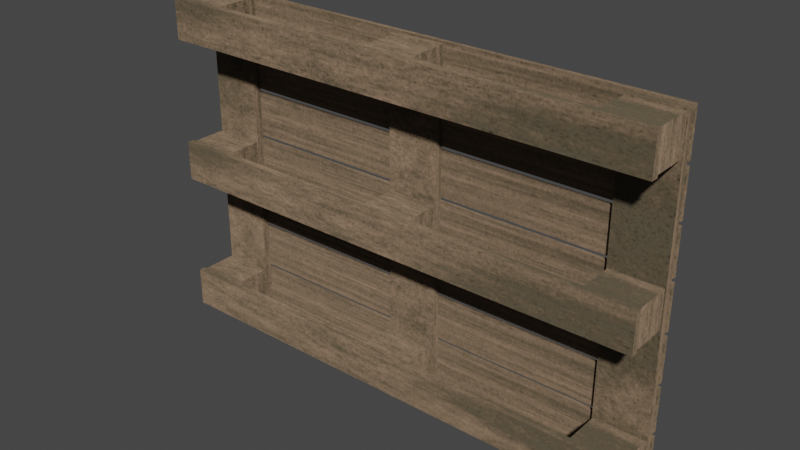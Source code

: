 # Source: wooden_pallette.blend  (saved by Blender 2.92.15; exported with 4.5.12 LTS)
import bpy
from mathutils import Matrix  # noqa: F401  (used for matrix-valued properties, if any)

bpy.ops.wm.read_factory_settings(use_empty=True)
scene = bpy.context.scene
scene.name = 'Scene'

# ---- collections
col_collection = bpy.data.collections.new('Collection'); scene.collection.children.link(col_collection)

# ---- images (referenced by path relative to the original .blend; pixels are not part of the script)
import os
ASSET_DIR = os.environ.get("B2B_ASSET_DIR", "")  # directory of the original .blend (textures are referenced by path, not embedded)
HERE = os.path.dirname(os.path.abspath(__file__))  # packed textures are extracted next to this script under _unpacked/

def load_image(name, relpath, width, height, colorspace="sRGB"):
    """Load a texture the original file referenced (path relative to the .blend, or extracted next to this script)."""
    p = next((c for c in (os.path.join(HERE, relpath), os.path.join(ASSET_DIR, relpath)) if relpath and os.path.exists(c)), "")
    if p:
        img = bpy.data.images.load(p, check_existing=True)
        img.name = name
    else:  # same state as the original file: an image datablock whose file is absent (Cycles renders it pink)
        img = bpy.data.images.new(name, width, height)
        img.source = "FILE"
        img.filepath = "//" + (relpath or name)
    img.colorspace_settings.name = colorspace
    return img
img_palette_r = load_image('Palette_r', '_unpacked/Palette_r.b46e1671.png', 1024, 1024, 'Non-Color')
img_palette_n = load_image('Palette_n', '_unpacked/Palette_n.8525611f.png', 1024, 1024, 'Non-Color')
img_palette_t = load_image('Palette_t', '_unpacked/Palette_t.72ea1d9e.png', 1024, 1024, 'sRGB')

# ---- materials (node trees are filled in below, after node groups)
mat_pallette_baked = bpy.data.materials.new('Pallette_BAKED')
mat_pallette_baked.use_transparent_shadow = False

# ---- material node trees
mat_pallette_baked.use_nodes = True; mat_pallette_baked.node_tree.nodes.clear()
_N = mat_pallette_baked.node_tree.nodes; _L = mat_pallette_baked.node_tree.links
n0 = _N.new('ShaderNodeOutputMaterial'); n0.name = 'Material Output'; n0.location = (0, 0)
n1 = _N.new('ShaderNodeTexCoord'); n1.name = 'Texture Coordinate'; n1.location = (-1800, 0)
n2 = _N.new('ShaderNodeTexImage'); n2.name = 'Image Texture.002'; n2.location = (-1000, -250)
n2.hide = True
n2.image = img_palette_r
n3 = _N.new('ShaderNodeBsdfDiffuse'); n3.name = 'Diffuse BSDF'; n3.location = (-400, 0)
n4 = _N.new('ShaderNodeNormalMap'); n4.name = 'Normal Map'; n4.location = (-600, -60)
n5 = _N.new('ShaderNodeTexImage'); n5.name = 'Image Texture'; n5.location = (-890, -100)
n5.image = img_palette_n
n6 = _N.new('ShaderNodeTexImage'); n6.name = 'Image Texture.001'; n6.location = (-690, -20)
n6.image = img_palette_t
_L.new(n1.outputs[2], n2.inputs[0])
_L.new(n3.outputs[0], n0.inputs[0])
_L.new(n2.outputs[0], n3.inputs[1])
_L.new(n4.outputs[0], n3.inputs[2])
_L.new(n5.outputs[0], n4.inputs[1])
_L.new(n6.outputs[0], n3.inputs[0])
n0.is_active_output = True

# ---- world
world_world = bpy.data.worlds.new('World'); scene.world = world_world
world_world.use_nodes = True; world_world.node_tree.nodes.clear()
_N = world_world.node_tree.nodes; _L = world_world.node_tree.links
n0 = _N.new('ShaderNodeOutputWorld'); n0.name = 'World Output'; n0.location = (300, 300)
n1 = _N.new('ShaderNodeBackground'); n1.name = 'Background'; n1.location = (10, 300)
n1.inputs[0].default_value = (0.05088, 0.05088, 0.05088, 1.0)
_L.new(n1.outputs[0], n0.inputs[0])
n0.is_active_output = True
world_world.color = (0.05088, 0.05088, 0.05088)
world_world.use_sun_shadow = False
world_world.sun_shadow_jitter_overblur = 0.0

# ---- meshes
me_cube_034 = bpy.data.meshes.new('Cube.034')
me_cube_034.from_pydata([(-0.1, -0.1074, 0.7032), (-0.1, 0.04264, 0.7032), (-0.1, -0.1074, 0.5532), (-0.1, 0.04264, 0.5532), (0.1, -0.1074, 0.7032), (0.1, 0.04264, 0.7032), (0.1, -0.1074, 0.5532), (0.1, 0.04264, 0.5532), (-1.0, -0.1374, 0.7082), (-1.0, -0.1074, 0.7082), (-1.0, -0.1374, 0.5482), (-1.0, -0.1074, 0.5482), (1.0, -0.1374, 0.7082), (1.0, -0.1074, 0.7082), (1.0, -0.1374, 0.5482), (1.0, -0.1074, 0.5482), (-0.995, -0.1074, 0.7032), (-0.995, 0.04264, 0.7032), (-0.995, -0.1074, 0.5532), (-0.995, 0.04264, 0.5532), (-0.795, -0.1074, 0.7032), (-0.795, 0.04264, 0.7032), (-0.795, -0.1074, 0.5532), (-0.795, 0.04264, 0.5532), (0.795, -0.1074, 0.7032), (0.795, 0.04264, 0.7032), (0.795, -0.1074, 0.5532), (0.795, 0.04264, 0.5532), (0.995, -0.1074, 0.7032), (0.995, 0.04264, 0.7032), (0.995, -0.1074, 0.5532), (0.995, 0.04264, 0.5532), (-1.0, 0.04264, 0.7082), (-1.0, 0.07264, 0.7082), (-0.79, 0.04264, 0.7082), (-0.79, 0.07264, 0.7082), (-0.105, 0.04264, 0.7082), (-0.105, 0.07264, 0.7082), (0.105, 0.04264, 0.7082), (0.105, 0.07264, 0.7082), (0.79, 0.04264, 0.7082), (0.79, 0.07264, 0.7082), (1.0, 0.04264, 0.7082), (1.0, 0.07264, 0.7082), (-0.1, -0.1074, 0.1232), (-0.1, 0.04264, 0.1232), (-0.1, -0.1074, -0.02677), (-0.1, 0.04264, -0.02677), (0.1, -0.1074, 0.1232), (0.1, 0.04264, 0.1232), (0.1, -0.1074, -0.02677), (0.1, 0.04264, -0.02677), (-1.0, -0.1374, 0.1282), (-1.0, -0.1074, 0.1282), (-1.0, -0.1374, -0.03177), (-1.0, -0.1074, -0.03177), (1.0, -0.1374, 0.1282), (1.0, -0.1074, 0.1282), (1.0, -0.1374, -0.03177), (1.0, -0.1074, -0.03177), (-0.995, -0.1074, 0.1232), (-0.995, 0.04264, 0.1232), (-0.995, -0.1074, -0.02677), (-0.995, 0.04264, -0.02677), (-0.795, -0.1074, 0.1232), (-0.795, 0.04264, 0.1232), (-0.795, -0.1074, -0.02677), (-0.795, 0.04264, -0.02677), (0.795, -0.1074, 0.1232), (0.795, 0.04264, 0.1232), (0.795, -0.1074, -0.02677), (0.795, 0.04264, -0.02677), (0.995, -0.1074, 0.1232), (0.995, 0.04264, 0.1232), (0.995, -0.1074, -0.02677), (0.995, 0.04264, -0.02677), (-0.105, 0.07264, -0.4518), (0.105, 0.07264, -0.4518), (-0.1, -0.1074, -0.4568), (-0.1, 0.04264, -0.4568), (-0.1, -0.1074, -0.6068), (-0.1, 0.04264, -0.6068), (0.1, -0.1074, -0.4568), (0.1, 0.04264, -0.4568), (0.1, -0.1074, -0.6068), (0.1, 0.04264, -0.6068), (-1.0, -0.1374, -0.4518), (-1.0, -0.1074, -0.4518), (-1.0, -0.1374, -0.6118), (-1.0, -0.1074, -0.6118), (1.0, -0.1374, -0.4518), (1.0, -0.1074, -0.4518), (1.0, -0.1374, -0.6118), (1.0, -0.1074, -0.6118), (-0.995, -0.1074, -0.4568), (-0.995, 0.04264, -0.4568), (-0.995, -0.1074, -0.6068), (-0.995, 0.04264, -0.6068), (-0.795, -0.1074, -0.4568), (-0.795, 0.04264, -0.4568), (-0.795, -0.1074, -0.6068), (-0.795, 0.04264, -0.6068), (0.795, -0.1074, -0.4568), (0.795, 0.04264, -0.4568), (0.795, -0.1074, -0.6068), (0.795, 0.04264, -0.6068), (0.995, -0.1074, -0.4568), (0.995, 0.04264, -0.4568), (0.995, -0.1074, -0.6068), (0.995, 0.04264, -0.6068), (-1.0, 0.04264, -0.6118), (-1.0, 0.07264, -0.6118), (-0.79, 0.04264, -0.6118), (-0.79, 0.07264, -0.6118), (-0.105, 0.04264, -0.6118), (-0.105, 0.07264, -0.6118), (0.105, 0.04264, -0.6118), (0.105, 0.07264, -0.6118), (0.79, 0.04264, -0.6118), (0.79, 0.07264, -0.6118), (1.0, 0.04264, -0.6118), (1.0, 0.07264, -0.6118), (-1.005, 0.07014, 0.7169), (-1.005, 0.08514, 0.7169), (-1.005, 0.07014, 0.5394), (-1.005, 0.08514, 0.5394), (1.005, 0.07014, 0.7169), (1.005, 0.08514, 0.7169), (1.005, 0.07014, 0.5394), (1.005, 0.08514, 0.5394), (-1.005, 0.07014, 0.5216), (-1.005, 0.08514, 0.5216), (-1.005, 0.07014, 0.3441), (-1.005, 0.08514, 0.3441), (1.005, 0.07014, 0.5216), (1.005, 0.08514, 0.5216), (1.005, 0.07014, 0.3441), (1.005, 0.08514, 0.3441), (-1.005, 0.07014, 0.3264), (-1.005, 0.08514, 0.3264), (-1.005, 0.07014, 0.1489), (-1.005, 0.08514, 0.1489), (1.005, 0.07014, 0.3264), (1.005, 0.08514, 0.3264), (1.005, 0.07014, 0.1489), (1.005, 0.08514, 0.1489), (-1.005, 0.07014, 0.1312), (-1.005, 0.08514, 0.1312), (-1.005, 0.07014, -0.04632), (-1.005, 0.08514, -0.04632), (1.005, 0.07014, 0.1312), (1.005, 0.08514, 0.1312), (1.005, 0.07014, -0.04632), (1.005, 0.08514, -0.04632), (-1.005, 0.07014, -0.06407), (-1.005, 0.08514, -0.06407), (-1.005, 0.07014, -0.2416), (-1.005, 0.08514, -0.2416), (1.005, 0.07014, -0.06407), (1.005, 0.08514, -0.06407), (1.005, 0.07014, -0.2416), (1.005, 0.08514, -0.2416), (-1.005, 0.07014, -0.2593), (-1.005, 0.08514, -0.2593), (-1.005, 0.07014, -0.4368), (-1.005, 0.08514, -0.4368), (1.005, 0.07014, -0.2593), (1.005, 0.08514, -0.2593), (1.005, 0.07014, -0.4368), (1.005, 0.08514, -0.4368), (-1.005, 0.07014, -0.4545), (-1.005, 0.08514, -0.4545), (-1.005, 0.07014, -0.632), (-1.005, 0.08514, -0.632), (1.005, 0.07014, -0.4545), (1.005, 0.08514, -0.4545), (1.005, 0.07014, -0.632), (1.005, 0.08514, -0.632)], [], [(0, 1, 3, 2), (2, 3, 7, 6), (6, 7, 5, 4), (4, 5, 1, 0), (8, 9, 11, 10), (10, 11, 15, 14), (14, 15, 13, 12), (12, 13, 9, 8), (10, 14, 12, 8), (15, 11, 9, 13), (16, 17, 19, 18), (18, 19, 23, 22), (22, 23, 21, 20), (20, 21, 17, 16), (18, 22, 20, 16), (24, 25, 27, 26), (26, 27, 31, 30), (30, 31, 29, 28), (28, 29, 25, 24), (33, 111, 110, 32), (34, 35, 33, 32), (37, 76, 115, 114, 36), (38, 39, 37, 36), (77, 76, 37, 39), (41, 119, 118, 40), (42, 43, 41, 40), (44, 45, 47, 46), (46, 47, 51, 50), (50, 51, 49, 48), (48, 49, 45, 44), (52, 53, 55, 54), (54, 55, 59, 58), (58, 59, 57, 56), (56, 57, 53, 52), (54, 58, 56, 52), (59, 55, 53, 57), (60, 61, 63, 62), (62, 63, 67, 66), (66, 67, 65, 64), (64, 65, 61, 60), (67, 63, 61, 65), (68, 69, 71, 70), (70, 71, 75, 74), (74, 75, 73, 72), (72, 73, 69, 68), (75, 71, 69, 73), (78, 79, 81, 80), (80, 81, 85, 84), (84, 85, 83, 82), (82, 83, 79, 78), (86, 87, 89, 88), (88, 89, 93, 92), (92, 93, 91, 90), (90, 91, 87, 86), (88, 92, 90, 86), (93, 89, 87, 91), (94, 95, 97, 96), (96, 97, 101, 100), (100, 101, 99, 98), (98, 99, 95, 94), (102, 103, 105, 104), (104, 105, 109, 108), (108, 109, 107, 106), (106, 107, 103, 102), (34, 32, 110, 112), (110, 111, 113, 112), (33, 35, 113, 111), (35, 34, 112, 113), (38, 36, 114, 116), (114, 115, 117, 116), (77, 39, 38, 116, 117), (42, 40, 118, 120), (118, 119, 121, 120), (41, 43, 121, 119), (43, 42, 120, 121), (122, 123, 125, 124), (124, 125, 129, 128), (128, 129, 127, 126), (126, 127, 123, 122), (124, 128, 126, 122), (129, 125, 123, 127), (130, 131, 133, 132), (132, 133, 137, 136), (136, 137, 135, 134), (134, 135, 131, 130), (132, 136, 134, 130), (137, 133, 131, 135), (138, 139, 141, 140), (140, 141, 145, 144), (144, 145, 143, 142), (142, 143, 139, 138), (140, 144, 142, 138), (145, 141, 139, 143), (146, 147, 149, 148), (148, 149, 153, 152), (152, 153, 151, 150), (150, 151, 147, 146), (148, 152, 150, 146), (153, 149, 147, 151), (154, 155, 157, 156), (156, 157, 161, 160), (160, 161, 159, 158), (158, 159, 155, 154), (156, 160, 158, 154), (161, 157, 155, 159), (162, 163, 165, 164), (164, 165, 169, 168), (168, 169, 167, 166), (166, 167, 163, 162), (164, 168, 166, 162), (169, 165, 163, 167), (170, 171, 173, 172), (172, 173, 177, 176), (176, 177, 175, 174), (174, 175, 171, 170), (172, 176, 174, 170), (177, 173, 171, 175)])
_uv = me_cube_034.uv_layers.new(name='BakeUVMap')
_uv.uv.foreach_set('vector', [0.3891, 0.9161, 0.3891, 0.941, 0.3642, 0.941, 0.3642, 0.9161, 0.09131, 0.89, 0.06647, 0.89, 0.06647, 0.8569, 0.09131, 0.8569, 0.949, 0.7418, 0.949, 0.7666, 0.9241, 0.7666, 0.9241, 0.7418, 0.09131, 0.8292, 0.06647, 0.8292, 0.06647, 0.796, 0.09131, 0.796, 0.9602, 0.401, 0.9552, 0.401, 0.9552, 0.3745, 0.9602, 0.3745, 0.7999, 0.3451, 0.7949, 0.3451, 0.7949, 0.01388, 0.7999, 0.01388, 0.6665, 0.9563, 0.6616, 0.9563, 0.6616, 0.9298, 0.6665, 0.9298, 0.7671, 0.3451, 0.7622, 0.3451, 0.7622, 0.01388, 0.7671, 0.01388, 0.2632, 0.3745, 0.2632, 0.7058, 0.2367, 0.7058, 0.2367, 0.3745, 0.3174, 0.3745, 0.3174, 0.7058, 0.2909, 0.7058, 0.2909, 0.3745, 0.03872, 0.9178, 0.03872, 0.9426, 0.01388, 0.9426, 0.01388, 0.9178, 0.8438, 0.8884, 0.8189, 0.8884, 0.8189, 0.8553, 0.8438, 0.8553, 0.949, 0.847, 0.949, 0.8718, 0.9241, 0.8718, 0.9241, 0.847, 0.3891, 0.7666, 0.3642, 0.7666, 0.3642, 0.7335, 0.3891, 0.7335, 0.03872, 0.8569, 0.03872, 0.89, 0.01388, 0.89, 0.01388, 0.8569, 0.09131, 0.9178, 0.09131, 0.9426, 0.06647, 0.9426, 0.06647, 0.9178, 0.2839, 0.7666, 0.2591, 0.7666, 0.2591, 0.7335, 0.2839, 0.7335, 0.949, 0.7944, 0.949, 0.8192, 0.9241, 0.8192, 0.9241, 0.7944, 0.3891, 0.8884, 0.3642, 0.8884, 0.3642, 0.8553, 0.3891, 0.8553, 0.1936, 0.9521, 0.1936, 0.7335, 0.1986, 0.7335, 0.1986, 0.9521, 0.4218, 0.8934, 0.4168, 0.8934, 0.4168, 0.8586, 0.4218, 0.8586, 0.6417, 0.8395, 0.6417, 0.6474, 0.6417, 0.6209, 0.6467, 0.6209, 0.6467, 0.8395, 0.4218, 0.9559, 0.4168, 0.9559, 0.4168, 0.9211, 0.4218, 0.9211, 0.7038, 0.3745, 0.7386, 0.3745, 0.7386, 0.5666, 0.7038, 0.5666, 0.2263, 0.9521, 0.2263, 0.7335, 0.2313, 0.7335, 0.2313, 0.9521, 0.4218, 0.7683, 0.4168, 0.7683, 0.4168, 0.7335, 0.4218, 0.7335, 0.6338, 0.9199, 0.6338, 0.9447, 0.609, 0.9447, 0.609, 0.9199, 0.3365, 0.8275, 0.3117, 0.8275, 0.3117, 0.7944, 0.3365, 0.7944, 0.3365, 0.9161, 0.3365, 0.941, 0.3117, 0.941, 0.3117, 0.9161, 0.2839, 0.8275, 0.2591, 0.8275, 0.2591, 0.7944, 0.2839, 0.7944, 0.9602, 0.5095, 0.9552, 0.5095, 0.9552, 0.483, 0.9602, 0.483, 0.8368, 0.7058, 0.8318, 0.7058, 0.8318, 0.3745, 0.8368, 0.3745, 0.9602, 0.4553, 0.9552, 0.4553, 0.9552, 0.4288, 0.9602, 0.4288, 0.8326, 0.3451, 0.8276, 0.3451, 0.8276, 0.01388, 0.8326, 0.01388, 0.2089, 0.3745, 0.2089, 0.7058, 0.1824, 0.7058, 0.1824, 0.3745, 0.1547, 0.3745, 0.1547, 0.7058, 0.1282, 0.7058, 0.1282, 0.3745, 0.8964, 0.8996, 0.8964, 0.9244, 0.8715, 0.9244, 0.8715, 0.8996, 0.7912, 0.8275, 0.7663, 0.8275, 0.7663, 0.7944, 0.7912, 0.7944, 0.8438, 0.9161, 0.8438, 0.941, 0.8189, 0.941, 0.8189, 0.9161, 0.7245, 0.2934, 0.6996, 0.2934, 0.6996, 0.2602, 0.7245, 0.2602, 0.8438, 0.7944, 0.8438, 0.8275, 0.8189, 0.8275, 0.8189, 0.7944, 0.7912, 0.9161, 0.7912, 0.941, 0.7663, 0.941, 0.7663, 0.9161, 0.3365, 0.7666, 0.3117, 0.7666, 0.3117, 0.7335, 0.3365, 0.7335, 0.2839, 0.9161, 0.2839, 0.941, 0.2591, 0.941, 0.2591, 0.9161, 0.2839, 0.8884, 0.2591, 0.8884, 0.2591, 0.8553, 0.2839, 0.8553, 0.3891, 0.7944, 0.3891, 0.8275, 0.3642, 0.8275, 0.3642, 0.7944, 0.8715, 0.7418, 0.8964, 0.7418, 0.8964, 0.7666, 0.8715, 0.7666, 0.7912, 0.8884, 0.7663, 0.8884, 0.7663, 0.8553, 0.7912, 0.8553, 0.6996, 0.3211, 0.7245, 0.3211, 0.7245, 0.346, 0.6996, 0.346, 0.3365, 0.8884, 0.3117, 0.8884, 0.3117, 0.8553, 0.3365, 0.8553, 0.9602, 0.5638, 0.9552, 0.5638, 0.9552, 0.5373, 0.9602, 0.5373, 0.804, 0.7058, 0.7991, 0.7058, 0.7991, 0.3745, 0.804, 0.3745, 0.9602, 0.618, 0.9552, 0.618, 0.9552, 0.5915, 0.9602, 0.5915, 0.7713, 0.7058, 0.7663, 0.7058, 0.7663, 0.3745, 0.7713, 0.3745, 0.3717, 0.3745, 0.3717, 0.7058, 0.3452, 0.7058, 0.3452, 0.3745, 0.4259, 0.3745, 0.4259, 0.7058, 0.3994, 0.7058, 0.3994, 0.3745, 0.8715, 0.847, 0.8964, 0.847, 0.8964, 0.8718, 0.8715, 0.8718, 0.7912, 0.7666, 0.7663, 0.7666, 0.7663, 0.7335, 0.7912, 0.7335, 0.8189, 0.7418, 0.8438, 0.7418, 0.8438, 0.7666, 0.8189, 0.7666, 0.03872, 0.7683, 0.01388, 0.7683, 0.01388, 0.7352, 0.03872, 0.7352, 0.8715, 0.7944, 0.8964, 0.7944, 0.8964, 0.8192, 0.8715, 0.8192, 0.09131, 0.7683, 0.06647, 0.7683, 0.06647, 0.7352, 0.09131, 0.7352, 0.609, 0.8673, 0.6338, 0.8673, 0.6338, 0.8921, 0.609, 0.8921, 0.03872, 0.8292, 0.01388, 0.8292, 0.01388, 0.796, 0.03872, 0.796, 0.7344, 0.2325, 0.6996, 0.2325, 0.6996, 0.01388, 0.7344, 0.01388, 0.4218, 0.8308, 0.4168, 0.8308, 0.4168, 0.796, 0.4218, 0.796, 0.551, 0.5931, 0.5162, 0.5931, 0.5162, 0.3745, 0.551, 0.3745, 0.1609, 0.7335, 0.1659, 0.7335, 0.1659, 0.9521, 0.1609, 0.9521, 0.6135, 0.5931, 0.5787, 0.5931, 0.5787, 0.3745, 0.6135, 0.3745, 0.9291, 0.9344, 0.9241, 0.9344, 0.9241, 0.8996, 0.9291, 0.8996, 0.609, 0.813, 0.609, 0.6209, 0.614, 0.6209, 0.614, 0.8395, 0.609, 0.8395, 0.6761, 0.5931, 0.6413, 0.5931, 0.6413, 0.3745, 0.6761, 0.3745, 0.6665, 0.902, 0.6616, 0.902, 0.6616, 0.8673, 0.6665, 0.8673, 0.4885, 0.5931, 0.4537, 0.5931, 0.4537, 0.3745, 0.4885, 0.3745, 0.1282, 0.7335, 0.1331, 0.7335, 0.1331, 0.9521, 0.1282, 0.9521, 0.9838, 0.04327, 0.9813, 0.04327, 0.9813, 0.01388, 0.9838, 0.01388, 0.4562, 0.9538, 0.4537, 0.9538, 0.4537, 0.6209, 0.4562, 0.6209, 0.9792, 0.8283, 0.9767, 0.8283, 0.9767, 0.7989, 0.9792, 0.7989, 0.7365, 0.9273, 0.734, 0.9273, 0.734, 0.5944, 0.7365, 0.5944, 0.6147, 0.01388, 0.6147, 0.3468, 0.5854, 0.3468, 0.5854, 0.01388, 0.5576, 0.01388, 0.5576, 0.3468, 0.5282, 0.3468, 0.5282, 0.01388, 0.9838, 0.1576, 0.9813, 0.1576, 0.9813, 0.1282, 0.9838, 0.1282, 0.9275, 0.7074, 0.925, 0.7074, 0.925, 0.3745, 0.9275, 0.3745, 0.9792, 0.7712, 0.9767, 0.7712, 0.9767, 0.7418, 0.9792, 0.7418, 0.8931, 0.3468, 0.8906, 0.3468, 0.8906, 0.01388, 0.8931, 0.01388, 0.4433, 0.01388, 0.4433, 0.3468, 0.4139, 0.3468, 0.4139, 0.01388, 0.3862, 0.01388, 0.3862, 0.3468, 0.3568, 0.3468, 0.3568, 0.01388, 0.874, 0.9816, 0.8715, 0.9816, 0.8715, 0.9522, 0.874, 0.9522, 0.5812, 0.9538, 0.5787, 0.9538, 0.5787, 0.6209, 0.5812, 0.6209, 0.9838, 0.1004, 0.9813, 0.1004, 0.9813, 0.07102, 0.9838, 0.07102, 0.5166, 0.9538, 0.5142, 0.9538, 0.5142, 0.6209, 0.5166, 0.6209, 0.1576, 0.01388, 0.1576, 0.3468, 0.1282, 0.3468, 0.1282, 0.01388, 0.2147, 0.01388, 0.2147, 0.3468, 0.1853, 0.3468, 0.1853, 0.01388, 0.9838, 0.2719, 0.9813, 0.2719, 0.9813, 0.2425, 0.9838, 0.2425, 0.9233, 0.3468, 0.9208, 0.3468, 0.9208, 0.01388, 0.9233, 0.01388, 0.9838, 0.329, 0.9813, 0.329, 0.9813, 0.2996, 0.9838, 0.2996, 0.8628, 0.3468, 0.8603, 0.3468, 0.8603, 0.01388, 0.8628, 0.01388, 0.2719, 0.01388, 0.2719, 0.3468, 0.2425, 0.3468, 0.2425, 0.01388, 0.329, 0.01388, 0.329, 0.3468, 0.2996, 0.3468, 0.2996, 0.01388, 0.7063, 0.9844, 0.7038, 0.9844, 0.7038, 0.955, 0.7063, 0.955, 0.9535, 0.3468, 0.9511, 0.3468, 0.9511, 0.01388, 0.9535, 0.01388, 0.7365, 0.9844, 0.734, 0.9844, 0.734, 0.955, 0.7365, 0.955, 0.4864, 0.9538, 0.4839, 0.9538, 0.4839, 0.6209, 0.4864, 0.6209, 0.5005, 0.01388, 0.5005, 0.3468, 0.4711, 0.3468, 0.4711, 0.01388, 0.6719, 0.01388, 0.6719, 0.3468, 0.6425, 0.3468, 0.6425, 0.01388, 0.9838, 0.2147, 0.9813, 0.2147, 0.9813, 0.1853, 0.9838, 0.1853, 0.8972, 0.7074, 0.8947, 0.7074, 0.8947, 0.3745, 0.8972, 0.3745, 0.9593, 0.9861, 0.9569, 0.9861, 0.9569, 0.9567, 0.9593, 0.9567, 0.7063, 0.9273, 0.7038, 0.9273, 0.7038, 0.5944, 0.7063, 0.5944, 0.1004, 0.3745, 0.1004, 0.7074, 0.07102, 0.7074, 0.07102, 0.3745, 0.04327, 0.3745, 0.04327, 0.7074, 0.01388, 0.7074, 0.01388, 0.3745, 0.9593, 0.929, 0.9569, 0.929, 0.9569, 0.8996, 0.9593, 0.8996, 0.5469, 0.9538, 0.5444, 0.9538, 0.5444, 0.6209, 0.5469, 0.6209, 0.9577, 0.6752, 0.9552, 0.6752, 0.9552, 0.6458, 0.9577, 0.6458, 0.867, 0.7074, 0.8645, 0.7074, 0.8645, 0.3745, 0.867, 0.3745, 0.04327, 0.01388, 0.04327, 0.3468, 0.01388, 0.3468, 0.01388, 0.01388, 0.1004, 0.01388, 0.1004, 0.3468, 0.07102, 0.3468, 0.07102, 0.01388])
me_cube_034.materials.append(mat_pallette_baked)
me_cube_034.use_remesh_fix_poles = True
me_cube_034.use_remesh_preserve_attributes = False
me_cube_034.use_mirror_vertex_groups = False
me_cube_034.update()

# ---- objects
ob_palette = bpy.data.objects.new('Palette', me_cube_034)

# ---- transforms, parenting, visibility, modifiers, constraints
ob_palette.location = (0.0, 0.0, 0.0)
ob_palette.lineart.crease_threshold = 0.0

# ---- collection membership
col_collection.objects.link(ob_palette)

# ---- scene / render settings (as saved in the file)
scene.frame_start = 1; scene.frame_end = 250; scene.frame_set(1)
scene.render.engine = 'BLENDER_EEVEE_NEXT'
scene.cycles.use_denoising = False
scene.cycles.samples = 128
scene.cycles.sampling_pattern = 'TABULATED_SOBOL'
scene.cycles.use_adaptive_sampling = False
scene.cycles.use_light_tree = False
scene.view_settings.view_transform = 'Filmic'
bpy.context.view_layer.update()

# ---- added for rendering (the .blend has no active camera and no usable light): camera, sun
cam_auto = bpy.data.cameras.new('AutoCamera')
cam_auto.lens = 50.0
cam_auto.sensor_width = 36.0
cam_auto.clip_end = 1000.0
ob_auto_camera = bpy.data.objects.new('AutoCamera', cam_auto)
scene.collection.objects.link(ob_auto_camera)
ob_auto_camera.location = (2.24909, -2.72501, 1.84169)
ob_auto_camera.rotation_euler = (1.09748, -7.21219e-08, 0.694738)
scene.camera = ob_auto_camera
light_auto_sun = bpy.data.lights.new('AutoSun', 'SUN')
light_auto_sun.energy = 3.0
light_auto_sun.angle = 0.0523599
ob_auto_sun = bpy.data.objects.new('AutoSun', light_auto_sun)
scene.collection.objects.link(ob_auto_sun)
ob_auto_sun.rotation_euler = (0.872665, 0.174533, 0.523599)
bpy.context.view_layer.update()
